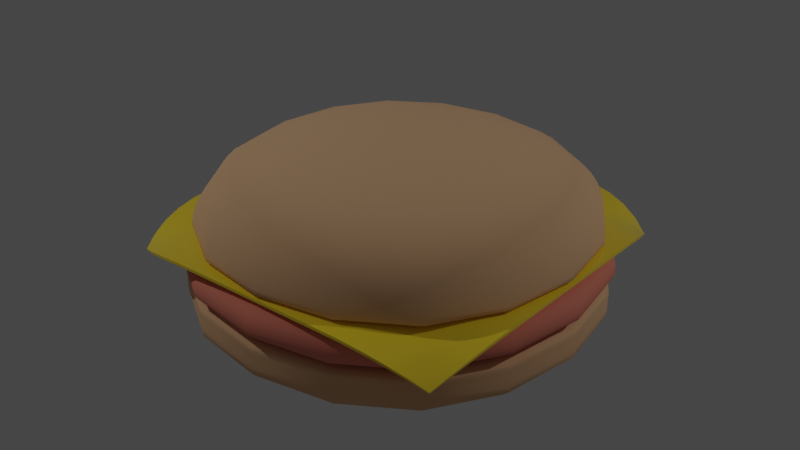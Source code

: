 # Source: Hamburger.blend  (saved by Blender 3.1.7; exported with 4.5.12 LTS)
import bpy
from mathutils import Matrix  # noqa: F401  (used for matrix-valued properties, if any)

bpy.ops.wm.read_factory_settings(use_empty=True)
scene = bpy.context.scene
scene.name = 'Scene'

# ---- collections
col_collection = bpy.data.collections.new('Collection'); scene.collection.children.link(col_collection)

# ---- materials (node trees are filled in below, after node groups)
mat_bunmaterial = bpy.data.materials.new('BunMaterial')
mat_bunmaterial.use_transparent_shadow = False
mat_meat = bpy.data.materials.new('Meat')
mat_meat.alpha_threshold = 0.0
mat_meat.use_transparent_shadow = False
mat_meat.line_color = (0.0, 0.0, 0.0, 1.0)
mat_chess = bpy.data.materials.new('Chess')
mat_chess.use_transparent_shadow = False

# ---- node groups
ng_auto_smooth = bpy.data.node_groups.new('Auto Smooth', 'GeometryNodeTree')
_s = ng_auto_smooth.interface.new_socket(name='Geometry', in_out='OUTPUT', socket_type='NodeSocketGeometry')
_s = ng_auto_smooth.interface.new_socket(name='Geometry', in_out='INPUT', socket_type='NodeSocketGeometry')
_s = ng_auto_smooth.interface.new_socket(name='Angle', in_out='INPUT', socket_type='NodeSocketFloat')
_s.subtype = 'ANGLE'
_s.min_value = 0.0
_s.max_value = 3.142
ng_auto_smooth.is_modifier = True
_N = ng_auto_smooth.nodes; _L = ng_auto_smooth.links
n0 = _N.new('NodeGroupOutput'); n0.name = 'Group Output'; n0.location = (480, -100)
n1 = _N.new('NodeGroupInput'); n1.name = 'Group Input'; n1.location = (-420, -300)
n2 = _N.new('NodeGroupInput'); n2.name = 'Group Input.001'; n2.location = (-60, -100)
n3 = _N.new('GeometryNodeSetShadeSmooth'); n3.name = 'Set Shade Smooth'; n3.location = (120, -100)
n3.domain = 'EDGE'
n4 = _N.new('GeometryNodeSetShadeSmooth'); n4.name = 'Set Shade Smooth.001'; n4.location = (300, -100)
n5 = _N.new('GeometryNodeInputMeshEdgeAngle'); n5.name = 'Edge Angle'; n5.location = (-420, -220)
n6 = _N.new('GeometryNodeInputEdgeSmooth'); n6.name = 'Is Edge Smooth'; n6.location = (-60, -160)
n7 = _N.new('GeometryNodeInputShadeSmooth'); n7.name = 'Is Face Smooth'; n7.location = (-240, -340)
n8 = _N.new('FunctionNodeBooleanMath'); n8.name = 'Boolean Math'; n8.location = (-60, -220)
n9 = _N.new('FunctionNodeCompare'); n9.name = 'Compare'; n9.location = (-240, -180)
n9.operation = 'LESS_EQUAL'
_L.new(n5.outputs[0], n9.inputs[0])
_L.new(n4.outputs[0], n0.inputs[0])
_L.new(n1.outputs[1], n9.inputs[1])
_L.new(n9.outputs[0], n8.inputs[0])
_L.new(n7.outputs[0], n8.inputs[1])
_L.new(n2.outputs[0], n3.inputs[0])
_L.new(n6.outputs[0], n3.inputs[1])
_L.new(n3.outputs[0], n4.inputs[0])
_L.new(n8.outputs[0], n3.inputs[2])
n0.is_active_output = True

# ---- material node trees
mat_bunmaterial.use_nodes = True; mat_bunmaterial.node_tree.nodes.clear()
_N = mat_bunmaterial.node_tree.nodes; _L = mat_bunmaterial.node_tree.links
n0 = _N.new('ShaderNodeBsdfPrincipled'); n0.name = 'Principled BSDF'; n0.location = (10, 300)
n0.distribution = 'GGX'
n0.subsurface_method = 'RANDOM_WALK_SKIN'
n0.inputs[0].default_value = (0.8, 0.482, 0.2683, 1.0)
n0.inputs[2].default_value = 1.0
n0.inputs[3].default_value = 1.45
n0.inputs[27].default_value = (0.0, 0.0, 0.0, 1.0)
n0.inputs[28].default_value = 1.0
n1 = _N.new('ShaderNodeOutputMaterial'); n1.name = 'Material Output'; n1.location = (300, 300)
_L.new(n0.outputs[0], n1.inputs[0])
n1.is_active_output = True
mat_meat.use_nodes = True; mat_meat.node_tree.nodes.clear()
_N = mat_meat.node_tree.nodes; _L = mat_meat.node_tree.links
n0 = _N.new('ShaderNodeOutputMaterial'); n0.name = 'Material Output'; n0.location = (300, 300)
n1 = _N.new('ShaderNodeBsdfPrincipled'); n1.name = 'Principled BSDF'; n1.location = (10, 300)
n1.distribution = 'GGX'
n1.subsurface_method = 'RANDOM_WALK_SKIN'
n1.inputs[0].default_value = (0.8, 0.2514, 0.1766, 1.0)
n1.inputs[2].default_value = 1.0
n1.inputs[3].default_value = 1.45
n1.inputs[27].default_value = (0.0, 0.0, 0.0, 1.0)
n1.inputs[28].default_value = 1.0
_L.new(n1.outputs[0], n0.inputs[0])
n0.is_active_output = True
mat_chess.use_nodes = True; mat_chess.node_tree.nodes.clear()
_N = mat_chess.node_tree.nodes; _L = mat_chess.node_tree.links
n0 = _N.new('ShaderNodeBsdfPrincipled'); n0.name = 'Principled BSDF'; n0.location = (10, 300)
n0.distribution = 'GGX'
n0.subsurface_method = 'RANDOM_WALK_SKIN'
n0.inputs[0].default_value = (1.0, 0.7462, 0.03588, 1.0)
n0.inputs[2].default_value = 0.0
n0.inputs[3].default_value = 1.45
n0.inputs[20].default_value = 0.06195
n0.inputs[27].default_value = (0.0, 0.0, 0.0, 1.0)
n0.inputs[28].default_value = 1.0
n1 = _N.new('ShaderNodeOutputMaterial'); n1.name = 'Material Output'; n1.location = (300, 300)
_L.new(n0.outputs[0], n1.inputs[0])
n1.is_active_output = True

# ---- world
world_world = bpy.data.worlds.new('World'); scene.world = world_world
world_world.use_nodes = True; world_world.node_tree.nodes.clear()
_N = world_world.node_tree.nodes; _L = world_world.node_tree.links
n0 = _N.new('ShaderNodeOutputWorld'); n0.name = 'World Output'; n0.location = (300, 300)
n1 = _N.new('ShaderNodeBackground'); n1.name = 'Background'; n1.location = (10, 300)
n1.inputs[0].default_value = (0.05088, 0.05088, 0.05088, 1.0)
_L.new(n1.outputs[0], n0.inputs[0])
n0.is_active_output = True
world_world.color = (0.05088, 0.05088, 0.05088)
world_world.use_sun_shadow = False
world_world.sun_shadow_jitter_overblur = 0.0

# ---- lights
light_point_001 = bpy.data.lights.new('Point.001', 'POINT')
light_point_001.transmission_factor = 0.0
light_point_001.energy = 3000.0
light_point_001.shadow_soft_size = 0.25
light_point_001.shadow_maximum_resolution = 0.006
light_point_001.use_absolute_resolution = True
light_point = bpy.data.lights.new('Point', 'POINT')
light_point.transmission_factor = 0.0
light_point.energy = 3000.0
light_point.shadow_soft_size = 0.25
light_point.shadow_maximum_resolution = 0.006
light_point.use_absolute_resolution = True

# ---- meshes
me_cube_002 = bpy.data.meshes.new('Cube.002')
me_cube_002.from_pydata([(-4.496, -4.503, -0.06239), (-4.496, -4.503, 1.124), (-4.496, 4.476, -0.06239), (-4.496, 4.476, 1.124), (4.483, -4.503, -0.06239), (4.483, -4.503, 1.124), (4.483, 4.476, -0.06239), (4.483, 4.476, 1.124), (-4.496, -4.503, 1.022), (-4.496, 4.476, 1.022), (4.483, 4.476, 1.022), (4.483, -4.503, 1.022), (-4.496, 4.476, 0.6335), (4.483, 4.476, 0.6335), (4.483, -4.503, 0.6335), (-4.496, -4.503, 0.6335)], [], [(8, 1, 3, 9), (9, 3, 7, 10), (10, 7, 5, 11), (11, 5, 1, 8), (2, 6, 4, 0), (7, 3, 1, 5), (14, 11, 8, 15), (13, 10, 11, 14), (12, 9, 10, 13), (15, 8, 9, 12), (0, 15, 12, 2), (2, 12, 13, 6), (6, 13, 14, 4), (4, 14, 15, 0)])
me_cube_002.polygons.foreach_set('use_smooth', [True] * 14)
_uv = me_cube_002.uv_layers.new(name='UVMap')
_uv.uv.foreach_set('vector', [0.615, 0.0, 0.625, 0.0, 0.625, 0.25, 0.615, 0.25, 0.615, 0.25, 0.625, 0.25, 0.625, 0.5, 0.615, 0.5, 0.615, 0.5, 0.625, 0.5, 0.625, 0.75, 0.615, 0.75, 0.615, 0.75, 0.625, 0.75, 0.625, 1.0, 0.615, 1.0, 0.125, 0.5, 0.375, 0.5, 0.375, 0.75, 0.125, 0.75, 0.625, 0.5, 0.875, 0.5, 0.875, 0.75, 0.625, 0.75, 0.4698, 0.75, 0.615, 0.75, 0.615, 1.0, 0.4698, 1.0, 0.4698, 0.5, 0.615, 0.5, 0.615, 0.75, 0.4698, 0.75, 0.4698, 0.25, 0.615, 0.25, 0.615, 0.5, 0.4698, 0.5, 0.4698, 0.0, 0.615, 0.0, 0.615, 0.25, 0.4698, 0.25, 0.375, 0.0, 0.4698, 0.0, 0.4698, 0.25, 0.375, 0.25, 0.375, 0.25, 0.4698, 0.25, 0.4698, 0.5, 0.375, 0.5, 0.375, 0.5, 0.4698, 0.5, 0.4698, 0.75, 0.375, 0.75, 0.375, 0.75, 0.4698, 0.75, 0.4698, 1.0, 0.375, 1.0])
me_cube_002.materials.append(mat_bunmaterial)
me_cube_002.use_remesh_fix_poles = True
me_cube_002.use_remesh_preserve_attributes = False
me_cube_002.update()
me_cube_004 = bpy.data.meshes.new('Cube.004')
me_cube_004.from_pydata([(-4.349, -4.356, 0.04008), (-3.943, -3.95, 0.8749), (-4.349, 4.329, 0.04008), (-3.943, 3.923, 0.8749), (4.336, -4.356, 0.04008), (3.93, -3.95, 0.8749), (4.336, 4.329, 0.04008), (3.93, 3.923, 0.8749), (-4.496, -4.503, 0.6559), (-4.496, 4.476, 0.6559), (4.483, 4.476, 0.6559), (4.483, -4.503, 0.6559), (-4.496, 4.476, 0.3001), (4.483, 4.476, 0.3001), (4.483, -4.503, 0.3001), (-4.496, -4.503, 0.3001)], [], [(8, 1, 3, 9), (9, 3, 7, 10), (10, 7, 5, 11), (11, 5, 1, 8), (2, 6, 4, 0), (7, 3, 1, 5), (14, 11, 8, 15), (13, 10, 11, 14), (12, 9, 10, 13), (15, 8, 9, 12), (0, 15, 12, 2), (2, 12, 13, 6), (6, 13, 14, 4), (4, 14, 15, 0)])
me_cube_004.polygons.foreach_set('use_smooth', [True] * 14)
_uv = me_cube_004.uv_layers.new(name='UVMap')
_uv.uv.foreach_set('vector', [0.615, 0.0, 0.625, 0.0, 0.625, 0.25, 0.615, 0.25, 0.615, 0.25, 0.625, 0.25, 0.625, 0.5, 0.615, 0.5, 0.615, 0.5, 0.625, 0.5, 0.625, 0.75, 0.615, 0.75, 0.615, 0.75, 0.625, 0.75, 0.625, 1.0, 0.615, 1.0, 0.125, 0.5, 0.375, 0.5, 0.375, 0.75, 0.125, 0.75, 0.625, 0.5, 0.875, 0.5, 0.875, 0.75, 0.625, 0.75, 0.4698, 0.75, 0.615, 0.75, 0.615, 1.0, 0.4698, 1.0, 0.4698, 0.5, 0.615, 0.5, 0.615, 0.75, 0.4698, 0.75, 0.4698, 0.25, 0.615, 0.25, 0.615, 0.5, 0.4698, 0.5, 0.4698, 0.0, 0.615, 0.0, 0.615, 0.25, 0.4698, 0.25, 0.375, 0.0, 0.4698, 0.0, 0.4698, 0.25, 0.375, 0.25, 0.375, 0.25, 0.4698, 0.25, 0.4698, 0.5, 0.375, 0.5, 0.375, 0.5, 0.4698, 0.5, 0.4698, 0.75, 0.375, 0.75, 0.375, 0.75, 0.4698, 0.75, 0.4698, 1.0, 0.375, 1.0])
me_cube_004.materials.append(mat_meat)
me_cube_004.use_remesh_fix_poles = True
me_cube_004.use_remesh_preserve_attributes = False
me_cube_004.update()
me_plane = bpy.data.meshes.new('Plane')
me_plane.from_pydata([(-3.618, -3.432, -0.4554), (3.532, -3.523, -0.5912), (-3.46, 3.524, -0.4655), (3.477, 3.611, -0.6211), (-3.624, 3.191, -0.3093), (-3.748, 2.823, -0.18), (-3.843, 2.414, -0.08332), (-3.913, 1.966, -0.02125), (-3.955, 1.483, -0.0002037), (-3.957, 0.9891, 0.0), (-3.957, 0.4946, 0.0), (-3.957, -1.49e-07, 0.0), (-3.957, -0.4946, 0.0), (-3.957, -0.9891, 0.0), (-3.952, -1.483, 0.0008355), (-3.912, -1.96, -0.005183), (-3.856, -2.394, -0.0528), (-3.791, -2.784, -0.144), (-3.713, -3.13, -0.2786), (-3.355, -3.642, -0.3036), (-2.975, -3.796, -0.1758), (-2.51, -3.895, -0.07786), (-1.989, -3.946, -0.01545), (-1.484, -3.957, 0.0), (-0.9891, -3.957, 0.0), (-0.4946, -3.957, 0.0), (1.49e-07, -3.957, 0.0), (0.4946, -3.957, 0.0), (0.9891, -3.957, 0.0), (1.484, -3.957, 0.0), (1.967, -3.945, -0.01533), (2.415, -3.897, -0.08127), (2.824, -3.811, -0.1992), (3.197, -3.686, -0.3692), (3.692, -3.191, -0.3692), (3.814, -2.821, -0.1992), (3.898, -2.413, -0.08127), (3.946, -1.967, -0.01533), (3.957, -1.484, 0.0), (3.957, -0.9891, 0.0), (3.957, -0.4946, 0.0), (3.957, 1.49e-07, 0.0), (3.957, 0.4946, 0.0), (3.957, 0.9891, 0.0), (3.957, 1.484, 0.0), (3.944, 1.969, -0.0161), (3.891, 2.425, -0.08538), (3.795, 2.851, -0.2093), (3.657, 3.246, -0.3879), (3.163, 3.741, -0.3879), (2.806, 3.84, -0.2093), (2.407, 3.909, -0.08538), (1.966, 3.948, -0.0161), (1.484, 3.957, 0.0), (0.9891, 3.957, 0.0), (0.4946, 3.957, 0.0), (-1.49e-07, 3.957, 0.0), (-0.4946, 3.957, 0.0), (-0.9891, 3.957, 0.0), (-1.484, 3.957, 0.0), (-1.991, 3.951, -0.01186), (-2.516, 3.936, -0.05215), (-2.964, 3.868, -0.1358), (-3.292, 3.73, -0.2732), (-3.348, -3.209, -0.2351), (-3.377, -2.821, -0.1304), (-3.411, -2.412, -0.04926), (-3.441, -1.967, -0.005645), (-3.462, -1.484, 2.81e-05), (-3.462, -0.9891, 0.0), (-3.462, -0.4946, 0.0), (-3.462, 1.49e-07, 0.0), (-3.462, 0.4946, 0.0), (-3.462, 0.9891, 0.0), (-3.462, 1.486, 0.0), (-3.446, 1.993, -0.01192), (-3.411, 2.475, -0.05376), (-3.362, 2.926, -0.1198), (-3.307, 3.344, -0.2021), (-2.956, -3.325, -0.1438), (-2.953, -2.886, -0.08289), (-2.958, -2.443, -0.02892), (-2.965, -1.976, -0.001539), (-2.967, -1.484, 0.0), (-2.967, -0.9891, 0.0), (-2.967, -0.4946, 0.0), (-2.967, 1.49e-07, 0.0), (-2.967, 0.4946, 0.0), (-2.967, 0.9891, 0.0), (-2.967, 1.485, 0.0), (-2.968, 2.002, -0.001912), (-2.965, 2.513, -0.0198), (-2.957, 2.996, -0.0535), (-2.952, 3.441, -0.09857), (-2.497, -3.411, -0.06316), (-2.486, -2.941, -0.03308), (-2.477, -2.468, -0.006992), (-2.473, -1.978, 0.0), (-2.473, -1.484, 0.0), (-2.473, -0.9891, 0.0), (-2.473, -0.4946, 0.0), (-2.473, 1.49e-07, 0.0), (-2.473, 0.4946, 0.0), (-2.473, 0.9891, 0.0), (-2.473, 1.484, 0.0), (-2.473, 1.986, -1.65e-05), (-2.48, 2.504, -0.002123), (-2.494, 3.004, -0.01427), (-2.506, 3.476, -0.03455), (-1.986, -3.454, -0.01089), (-1.98, -2.966, -0.002289), (-1.978, -2.473, 0.0), (-1.978, -1.978, 0.0), (-1.978, -1.484, 0.0), (-1.978, -0.9891, 0.0), (-1.978, -0.4946, 0.0), (-1.978, 1.49e-07, 0.0), (-1.978, 0.4946, 0.0), (-1.978, 0.9891, 0.0), (-1.978, 1.484, 0.0), (-1.978, 1.978, 0.0), (-1.978, 2.477, -3.267e-05), (-1.981, 2.977, -0.0008466), (-1.988, 3.467, -0.006306), (-1.484, -3.462, 0.0), (-1.484, -2.967, 0.0), (-1.484, -2.473, 0.0), (-1.484, -1.978, 0.0), (-1.484, -1.484, 0.0), (-1.484, -0.9891, 0.0), (-1.484, -0.4946, 0.0), (-1.484, 1.49e-07, 0.0), (-1.484, 0.4946, 0.0), (-1.484, 0.9891, 0.0), (-1.484, 1.484, 0.0), (-1.484, 1.978, 0.0), (-1.484, 2.473, 0.0), (-1.484, 2.967, 0.0), (-1.484, 3.462, 0.0), (-0.9891, -3.462, 0.0), (-0.9891, -2.967, 0.0), (-0.9891, -2.473, 0.0), (-0.9891, -1.978, 0.0), (-0.9891, -1.484, 0.0), (-0.9891, -0.9891, 0.0), (-0.9891, -0.4946, 0.0), (-0.9891, 1.49e-07, 0.0), (-0.9891, 0.4946, 0.0), (-0.9891, 0.9891, 0.0), (-0.9891, 1.484, 0.0), (-0.9891, 1.978, 0.0), (-0.9891, 2.473, 0.0), (-0.9891, 2.967, 0.0), (-0.9891, 3.462, 0.0), (-0.4946, -3.462, 0.0), (-0.4946, -2.967, 0.0), (-0.4946, -2.473, 0.0), (-0.4946, -1.978, 0.0), (-0.4946, -1.484, 0.0), (-0.4946, -0.9891, 0.0), (-0.4946, -0.4946, 0.0), (-0.4946, 1.49e-07, 0.0), (-0.4946, 0.4946, 0.0), (-0.4946, 0.9891, 0.0), (-0.4946, 1.484, 0.0), (-0.4946, 1.978, 0.0), (-0.4946, 2.473, 0.0), (-0.4946, 2.967, 0.0), (-0.4946, 3.462, 0.0), (1.304e-07, -3.462, 0.0), (1.118e-07, -2.967, 0.0), (9.313e-08, -2.473, 0.0), (7.451e-08, -1.978, 0.0), (5.588e-08, -1.484, 0.0), (3.725e-08, -0.9891, 0.0), (1.863e-08, -0.4946, 0.0), (0.0, 1.49e-07, 0.0), (-1.863e-08, 0.4946, 0.0), (-3.725e-08, 0.9891, 0.0), (-5.588e-08, 1.484, 0.0), (-7.451e-08, 1.978, 0.0), (-9.313e-08, 2.473, 0.0), (-1.118e-07, 2.967, 0.0), (-1.304e-07, 3.462, 0.0), (0.4946, -3.462, 0.0), (0.4946, -2.967, 0.0), (0.4946, -2.473, 0.0), (0.4946, -1.978, 0.0), (0.4946, -1.484, 0.0), (0.4946, -0.9891, 0.0), (0.4946, -0.4946, 0.0), (0.4946, 1.49e-07, 0.0), (0.4946, 0.4946, 0.0), (0.4946, 0.9891, 0.0), (0.4946, 1.484, 0.0), (0.4946, 1.978, 0.0), (0.4946, 2.473, 0.0), (0.4946, 2.967, 0.0), (0.4946, 3.462, 0.0), (0.9891, -3.462, 0.0), (0.9891, -2.967, 0.0), (0.9891, -2.473, 0.0), (0.9891, -1.978, 0.0), (0.9891, -1.484, 0.0), (0.9891, -0.9891, 0.0), (0.9891, -0.4946, 0.0), (0.9891, 1.49e-07, 0.0), (0.9891, 0.4946, 0.0), (0.9891, 0.9891, 0.0), (0.9891, 1.484, 0.0), (0.9891, 1.978, 0.0), (0.9891, 2.473, 0.0), (0.9891, 2.967, 0.0), (0.9891, 3.462, 0.0), (1.484, -3.462, 0.0), (1.484, -2.967, 0.0), (1.484, -2.473, 0.0), (1.484, -1.978, 0.0), (1.484, -1.484, 0.0), (1.484, -0.9891, 0.0), (1.484, -0.4946, 0.0), (1.484, 1.49e-07, 0.0), (1.484, 0.4946, 0.0), (1.484, 0.9891, 0.0), (1.484, 1.484, 0.0), (1.484, 1.978, 0.0), (1.484, 2.473, 0.0), (1.484, 2.967, 0.0), (1.484, 3.462, 0.0), (1.971, -3.454, -0.0108), (1.977, -2.966, -0.002271), (1.978, -2.473, 0.0), (1.978, -1.978, 0.0), (1.978, -1.484, 0.0), (1.978, -0.9891, 0.0), (1.978, -0.4946, 0.0), (1.978, 1.49e-07, 0.0), (1.978, 0.4946, 0.0), (1.978, 0.9891, 0.0), (1.978, 1.484, 0.0), (1.978, 1.978, 0.0), (1.978, 2.473, 0.0), (1.976, 2.966, -0.002386), (1.97, 3.456, -0.01135), (2.425, -3.413, -0.06703), (2.448, -2.942, -0.03512), (2.468, -2.468, -0.007169), (2.473, -1.978, 0.0), (2.473, -1.484, 0.0), (2.473, -0.9891, 0.0), (2.473, -0.4946, 0.0), (2.473, 1.49e-07, 0.0), (2.473, 0.4946, 0.0), (2.473, 0.9891, 0.0), (2.473, 1.484, 0.0), (2.473, 1.978, 0.0), (2.467, 2.469, -0.007532), (2.444, 2.947, -0.0369), (2.419, 3.423, -0.07042), (2.848, -3.34, -0.1667), (2.897, -2.896, -0.09781), (2.942, -2.447, -0.03512), (2.966, -1.977, -0.002271), (2.967, -1.484, 0.0), (2.967, -0.9891, 0.0), (2.967, -0.4946, 0.0), (2.967, 1.49e-07, 0.0), (2.967, 0.4946, 0.0), (2.967, 0.9891, 0.0), (2.967, 1.484, 0.0), (2.966, 1.977, -0.002386), (2.939, 2.452, -0.0369), (2.888, 2.91, -0.1028), (2.832, 3.365, -0.1751), (3.252, -3.248, -0.2925), (3.342, -2.845, -0.1667), (3.414, -2.424, -0.06703), (3.454, -1.97, -0.0108), (3.462, -1.484, 0.0), (3.462, -0.9891, 0.0), (3.462, -0.4946, 0.0), (3.462, 1.49e-07, 0.0), (3.462, 0.4946, 0.0), (3.462, 0.9891, 0.0), (3.462, 1.484, 0.0), (3.453, 1.972, -0.01135), (3.408, 2.434, -0.07042), (3.327, 2.87, -0.1751), (3.225, 3.291, -0.3073)], [], [(288, 48, 3, 49), (4, 78, 63, 2), (78, 93, 62, 63), (93, 108, 61, 62), (108, 123, 60, 61), (123, 138, 59, 60), (138, 153, 58, 59), (153, 168, 57, 58), (168, 183, 56, 57), (183, 198, 55, 56), (198, 213, 54, 55), (213, 228, 53, 54), (228, 243, 52, 53), (243, 258, 51, 52), (258, 273, 50, 51), (273, 288, 49, 50), (0, 19, 64, 18), (18, 64, 65, 17), (17, 65, 66, 16), (16, 66, 67, 15), (15, 67, 68, 14), (14, 68, 69, 13), (13, 69, 70, 12), (12, 70, 71, 11), (11, 71, 72, 10), (10, 72, 73, 9), (9, 73, 74, 8), (8, 74, 75, 7), (7, 75, 76, 6), (6, 76, 77, 5), (5, 77, 78, 4), (19, 20, 79, 64), (64, 79, 80, 65), (65, 80, 81, 66), (66, 81, 82, 67), (67, 82, 83, 68), (68, 83, 84, 69), (69, 84, 85, 70), (70, 85, 86, 71), (71, 86, 87, 72), (72, 87, 88, 73), (73, 88, 89, 74), (74, 89, 90, 75), (75, 90, 91, 76), (76, 91, 92, 77), (77, 92, 93, 78), (20, 21, 94, 79), (79, 94, 95, 80), (80, 95, 96, 81), (81, 96, 97, 82), (82, 97, 98, 83), (83, 98, 99, 84), (84, 99, 100, 85), (85, 100, 101, 86), (86, 101, 102, 87), (87, 102, 103, 88), (88, 103, 104, 89), (89, 104, 105, 90), (90, 105, 106, 91), (91, 106, 107, 92), (92, 107, 108, 93), (21, 22, 109, 94), (94, 109, 110, 95), (95, 110, 111, 96), (96, 111, 112, 97), (97, 112, 113, 98), (98, 113, 114, 99), (99, 114, 115, 100), (100, 115, 116, 101), (101, 116, 117, 102), (102, 117, 118, 103), (103, 118, 119, 104), (104, 119, 120, 105), (105, 120, 121, 106), (106, 121, 122, 107), (107, 122, 123, 108), (22, 23, 124, 109), (109, 124, 125, 110), (110, 125, 126, 111), (111, 126, 127, 112), (112, 127, 128, 113), (113, 128, 129, 114), (114, 129, 130, 115), (115, 130, 131, 116), (116, 131, 132, 117), (117, 132, 133, 118), (118, 133, 134, 119), (119, 134, 135, 120), (120, 135, 136, 121), (121, 136, 137, 122), (122, 137, 138, 123), (23, 24, 139, 124), (124, 139, 140, 125), (125, 140, 141, 126), (126, 141, 142, 127), (127, 142, 143, 128), (128, 143, 144, 129), (129, 144, 145, 130), (130, 145, 146, 131), (131, 146, 147, 132), (132, 147, 148, 133), (133, 148, 149, 134), (134, 149, 150, 135), (135, 150, 151, 136), (136, 151, 152, 137), (137, 152, 153, 138), (24, 25, 154, 139), (139, 154, 155, 140), (140, 155, 156, 141), (141, 156, 157, 142), (142, 157, 158, 143), (143, 158, 159, 144), (144, 159, 160, 145), (145, 160, 161, 146), (146, 161, 162, 147), (147, 162, 163, 148), (148, 163, 164, 149), (149, 164, 165, 150), (150, 165, 166, 151), (151, 166, 167, 152), (152, 167, 168, 153), (25, 26, 169, 154), (154, 169, 170, 155), (155, 170, 171, 156), (156, 171, 172, 157), (157, 172, 173, 158), (158, 173, 174, 159), (159, 174, 175, 160), (160, 175, 176, 161), (161, 176, 177, 162), (162, 177, 178, 163), (163, 178, 179, 164), (164, 179, 180, 165), (165, 180, 181, 166), (166, 181, 182, 167), (167, 182, 183, 168), (26, 27, 184, 169), (169, 184, 185, 170), (170, 185, 186, 171), (171, 186, 187, 172), (172, 187, 188, 173), (173, 188, 189, 174), (174, 189, 190, 175), (175, 190, 191, 176), (176, 191, 192, 177), (177, 192, 193, 178), (178, 193, 194, 179), (179, 194, 195, 180), (180, 195, 196, 181), (181, 196, 197, 182), (182, 197, 198, 183), (27, 28, 199, 184), (184, 199, 200, 185), (185, 200, 201, 186), (186, 201, 202, 187), (187, 202, 203, 188), (188, 203, 204, 189), (189, 204, 205, 190), (190, 205, 206, 191), (191, 206, 207, 192), (192, 207, 208, 193), (193, 208, 209, 194), (194, 209, 210, 195), (195, 210, 211, 196), (196, 211, 212, 197), (197, 212, 213, 198), (28, 29, 214, 199), (199, 214, 215, 200), (200, 215, 216, 201), (201, 216, 217, 202), (202, 217, 218, 203), (203, 218, 219, 204), (204, 219, 220, 205), (205, 220, 221, 206), (206, 221, 222, 207), (207, 222, 223, 208), (208, 223, 224, 209), (209, 224, 225, 210), (210, 225, 226, 211), (211, 226, 227, 212), (212, 227, 228, 213), (29, 30, 229, 214), (214, 229, 230, 215), (215, 230, 231, 216), (216, 231, 232, 217), (217, 232, 233, 218), (218, 233, 234, 219), (219, 234, 235, 220), (220, 235, 236, 221), (221, 236, 237, 222), (222, 237, 238, 223), (223, 238, 239, 224), (224, 239, 240, 225), (225, 240, 241, 226), (226, 241, 242, 227), (227, 242, 243, 228), (30, 31, 244, 229), (229, 244, 245, 230), (230, 245, 246, 231), (231, 246, 247, 232), (232, 247, 248, 233), (233, 248, 249, 234), (234, 249, 250, 235), (235, 250, 251, 236), (236, 251, 252, 237), (237, 252, 253, 238), (238, 253, 254, 239), (239, 254, 255, 240), (240, 255, 256, 241), (241, 256, 257, 242), (242, 257, 258, 243), (31, 32, 259, 244), (244, 259, 260, 245), (245, 260, 261, 246), (246, 261, 262, 247), (247, 262, 263, 248), (248, 263, 264, 249), (249, 264, 265, 250), (250, 265, 266, 251), (251, 266, 267, 252), (252, 267, 268, 253), (253, 268, 269, 254), (254, 269, 270, 255), (255, 270, 271, 256), (256, 271, 272, 257), (257, 272, 273, 258), (32, 33, 274, 259), (259, 274, 275, 260), (260, 275, 276, 261), (261, 276, 277, 262), (262, 277, 278, 263), (263, 278, 279, 264), (264, 279, 280, 265), (265, 280, 281, 266), (266, 281, 282, 267), (267, 282, 283, 268), (268, 283, 284, 269), (269, 284, 285, 270), (270, 285, 286, 271), (271, 286, 287, 272), (272, 287, 288, 273), (33, 1, 34, 274), (274, 34, 35, 275), (275, 35, 36, 276), (276, 36, 37, 277), (277, 37, 38, 278), (278, 38, 39, 279), (279, 39, 40, 280), (280, 40, 41, 281), (281, 41, 42, 282), (282, 42, 43, 283), (283, 43, 44, 284), (284, 44, 45, 285), (285, 45, 46, 286), (286, 46, 47, 287), (287, 47, 48, 288)])
me_plane.polygons.foreach_set('use_smooth', [True] * 256)
_uv = me_plane.uv_layers.new(name='UVMap')
_uv.uv.foreach_set('vector', [0.9375, 0.9375, 1.0, 0.9375, 1.0, 1.0, 0.9375, 1.0, 0.0, 0.9375, 0.0625, 0.9375, 0.0625, 1.0, 0.0, 1.0, 0.0625, 0.9375, 0.125, 0.9375, 0.125, 1.0, 0.0625, 1.0, 0.125, 0.9375, 0.1875, 0.9375, 0.1875, 1.0, 0.125, 1.0, 0.1875, 0.9375, 0.25, 0.9375, 0.25, 1.0, 0.1875, 1.0, 0.25, 0.9375, 0.3125, 0.9375, 0.3125, 1.0, 0.25, 1.0, 0.3125, 0.9375, 0.375, 0.9375, 0.375, 1.0, 0.3125, 1.0, 0.375, 0.9375, 0.4375, 0.9375, 0.4375, 1.0, 0.375, 1.0, 0.4375, 0.9375, 0.5, 0.9375, 0.5, 1.0, 0.4375, 1.0, 0.5, 0.9375, 0.5625, 0.9375, 0.5625, 1.0, 0.5, 1.0, 0.5625, 0.9375, 0.625, 0.9375, 0.625, 1.0, 0.5625, 1.0, 0.625, 0.9375, 0.6875, 0.9375, 0.6875, 1.0, 0.625, 1.0, 0.6875, 0.9375, 0.75, 0.9375, 0.75, 1.0, 0.6875, 1.0, 0.75, 0.9375, 0.8125, 0.9375, 0.8125, 1.0, 0.75, 1.0, 0.8125, 0.9375, 0.875, 0.9375, 0.875, 1.0, 0.8125, 1.0, 0.875, 0.9375, 0.9375, 0.9375, 0.9375, 1.0, 0.875, 1.0, 0.0, 0.0, 0.0625, 0.0, 0.0625, 0.0625, 0.0, 0.0625, 0.0, 0.0625, 0.0625, 0.0625, 0.0625, 0.125, 0.0, 0.125, 0.0, 0.125, 0.0625, 0.125, 0.0625, 0.1875, 0.0, 0.1875, 0.0, 0.1875, 0.0625, 0.1875, 0.0625, 0.25, 0.0, 0.25, 0.0, 0.25, 0.0625, 0.25, 0.0625, 0.3125, 0.0, 0.3125, 0.0, 0.3125, 0.0625, 0.3125, 0.0625, 0.375, 0.0, 0.375, 0.0, 0.375, 0.0625, 0.375, 0.0625, 0.4375, 0.0, 0.4375, 0.0, 0.4375, 0.0625, 0.4375, 0.0625, 0.5, 0.0, 0.5, 0.0, 0.5, 0.0625, 0.5, 0.0625, 0.5625, 0.0, 0.5625, 0.0, 0.5625, 0.0625, 0.5625, 0.0625, 0.625, 0.0, 0.625, 0.0, 0.625, 0.0625, 0.625, 0.0625, 0.6875, 0.0, 0.6875, 0.0, 0.6875, 0.0625, 0.6875, 0.0625, 0.75, 0.0, 0.75, 0.0, 0.75, 0.0625, 0.75, 0.0625, 0.8125, 0.0, 0.8125, 0.0, 0.8125, 0.0625, 0.8125, 0.0625, 0.875, 0.0, 0.875, 0.0, 0.875, 0.0625, 0.875, 0.0625, 0.9375, 0.0, 0.9375, 0.0625, 0.0, 0.125, 0.0, 0.125, 0.0625, 0.0625, 0.0625, 0.0625, 0.0625, 0.125, 0.0625, 0.125, 0.125, 0.0625, 0.125, 0.0625, 0.125, 0.125, 0.125, 0.125, 0.1875, 0.0625, 0.1875, 0.0625, 0.1875, 0.125, 0.1875, 0.125, 0.25, 0.0625, 0.25, 0.0625, 0.25, 0.125, 0.25, 0.125, 0.3125, 0.0625, 0.3125, 0.0625, 0.3125, 0.125, 0.3125, 0.125, 0.375, 0.0625, 0.375, 0.0625, 0.375, 0.125, 0.375, 0.125, 0.4375, 0.0625, 0.4375, 0.0625, 0.4375, 0.125, 0.4375, 0.125, 0.5, 0.0625, 0.5, 0.0625, 0.5, 0.125, 0.5, 0.125, 0.5625, 0.0625, 0.5625, 0.0625, 0.5625, 0.125, 0.5625, 0.125, 0.625, 0.0625, 0.625, 0.0625, 0.625, 0.125, 0.625, 0.125, 0.6875, 0.0625, 0.6875, 0.0625, 0.6875, 0.125, 0.6875, 0.125, 0.75, 0.0625, 0.75, 0.0625, 0.75, 0.125, 0.75, 0.125, 0.8125, 0.0625, 0.8125, 0.0625, 0.8125, 0.125, 0.8125, 0.125, 0.875, 0.0625, 0.875, 0.0625, 0.875, 0.125, 0.875, 0.125, 0.9375, 0.0625, 0.9375, 0.125, 0.0, 0.1875, 0.0, 0.1875, 0.0625, 0.125, 0.0625, 0.125, 0.0625, 0.1875, 0.0625, 0.1875, 0.125, 0.125, 0.125, 0.125, 0.125, 0.1875, 0.125, 0.1875, 0.1875, 0.125, 0.1875, 0.125, 0.1875, 0.1875, 0.1875, 0.1875, 0.25, 0.125, 0.25, 0.125, 0.25, 0.1875, 0.25, 0.1875, 0.3125, 0.125, 0.3125, 0.125, 0.3125, 0.1875, 0.3125, 0.1875, 0.375, 0.125, 0.375, 0.125, 0.375, 0.1875, 0.375, 0.1875, 0.4375, 0.125, 0.4375, 0.125, 0.4375, 0.1875, 0.4375, 0.1875, 0.5, 0.125, 0.5, 0.125, 0.5, 0.1875, 0.5, 0.1875, 0.5625, 0.125, 0.5625, 0.125, 0.5625, 0.1875, 0.5625, 0.1875, 0.625, 0.125, 0.625, 0.125, 0.625, 0.1875, 0.625, 0.1875, 0.6875, 0.125, 0.6875, 0.125, 0.6875, 0.1875, 0.6875, 0.1875, 0.75, 0.125, 0.75, 0.125, 0.75, 0.1875, 0.75, 0.1875, 0.8125, 0.125, 0.8125, 0.125, 0.8125, 0.1875, 0.8125, 0.1875, 0.875, 0.125, 0.875, 0.125, 0.875, 0.1875, 0.875, 0.1875, 0.9375, 0.125, 0.9375, 0.1875, 0.0, 0.25, 0.0, 0.25, 0.0625, 0.1875, 0.0625, 0.1875, 0.0625, 0.25, 0.0625, 0.25, 0.125, 0.1875, 0.125, 0.1875, 0.125, 0.25, 0.125, 0.25, 0.1875, 0.1875, 0.1875, 0.1875, 0.1875, 0.25, 0.1875, 0.25, 0.25, 0.1875, 0.25, 0.1875, 0.25, 0.25, 0.25, 0.25, 0.3125, 0.1875, 0.3125, 0.1875, 0.3125, 0.25, 0.3125, 0.25, 0.375, 0.1875, 0.375, 0.1875, 0.375, 0.25, 0.375, 0.25, 0.4375, 0.1875, 0.4375, 0.1875, 0.4375, 0.25, 0.4375, 0.25, 0.5, 0.1875, 0.5, 0.1875, 0.5, 0.25, 0.5, 0.25, 0.5625, 0.1875, 0.5625, 0.1875, 0.5625, 0.25, 0.5625, 0.25, 0.625, 0.1875, 0.625, 0.1875, 0.625, 0.25, 0.625, 0.25, 0.6875, 0.1875, 0.6875, 0.1875, 0.6875, 0.25, 0.6875, 0.25, 0.75, 0.1875, 0.75, 0.1875, 0.75, 0.25, 0.75, 0.25, 0.8125, 0.1875, 0.8125, 0.1875, 0.8125, 0.25, 0.8125, 0.25, 0.875, 0.1875, 0.875, 0.1875, 0.875, 0.25, 0.875, 0.25, 0.9375, 0.1875, 0.9375, 0.25, 0.0, 0.3125, 0.0, 0.3125, 0.0625, 0.25, 0.0625, 0.25, 0.0625, 0.3125, 0.0625, 0.3125, 0.125, 0.25, 0.125, 0.25, 0.125, 0.3125, 0.125, 0.3125, 0.1875, 0.25, 0.1875, 0.25, 0.1875, 0.3125, 0.1875, 0.3125, 0.25, 0.25, 0.25, 0.25, 0.25, 0.3125, 0.25, 0.3125, 0.3125, 0.25, 0.3125, 0.25, 0.3125, 0.3125, 0.3125, 0.3125, 0.375, 0.25, 0.375, 0.25, 0.375, 0.3125, 0.375, 0.3125, 0.4375, 0.25, 0.4375, 0.25, 0.4375, 0.3125, 0.4375, 0.3125, 0.5, 0.25, 0.5, 0.25, 0.5, 0.3125, 0.5, 0.3125, 0.5625, 0.25, 0.5625, 0.25, 0.5625, 0.3125, 0.5625, 0.3125, 0.625, 0.25, 0.625, 0.25, 0.625, 0.3125, 0.625, 0.3125, 0.6875, 0.25, 0.6875, 0.25, 0.6875, 0.3125, 0.6875, 0.3125, 0.75, 0.25, 0.75, 0.25, 0.75, 0.3125, 0.75, 0.3125, 0.8125, 0.25, 0.8125, 0.25, 0.8125, 0.3125, 0.8125, 0.3125, 0.875, 0.25, 0.875, 0.25, 0.875, 0.3125, 0.875, 0.3125, 0.9375, 0.25, 0.9375, 0.3125, 0.0, 0.375, 0.0, 0.375, 0.0625, 0.3125, 0.0625, 0.3125, 0.0625, 0.375, 0.0625, 0.375, 0.125, 0.3125, 0.125, 0.3125, 0.125, 0.375, 0.125, 0.375, 0.1875, 0.3125, 0.1875, 0.3125, 0.1875, 0.375, 0.1875, 0.375, 0.25, 0.3125, 0.25, 0.3125, 0.25, 0.375, 0.25, 0.375, 0.3125, 0.3125, 0.3125, 0.3125, 0.3125, 0.375, 0.3125, 0.375, 0.375, 0.3125, 0.375, 0.3125, 0.375, 0.375, 0.375, 0.375, 0.4375, 0.3125, 0.4375, 0.3125, 0.4375, 0.375, 0.4375, 0.375, 0.5, 0.3125, 0.5, 0.3125, 0.5, 0.375, 0.5, 0.375, 0.5625, 0.3125, 0.5625, 0.3125, 0.5625, 0.375, 0.5625, 0.375, 0.625, 0.3125, 0.625, 0.3125, 0.625, 0.375, 0.625, 0.375, 0.6875, 0.3125, 0.6875, 0.3125, 0.6875, 0.375, 0.6875, 0.375, 0.75, 0.3125, 0.75, 0.3125, 0.75, 0.375, 0.75, 0.375, 0.8125, 0.3125, 0.8125, 0.3125, 0.8125, 0.375, 0.8125, 0.375, 0.875, 0.3125, 0.875, 0.3125, 0.875, 0.375, 0.875, 0.375, 0.9375, 0.3125, 0.9375, 0.375, 0.0, 0.4375, 0.0, 0.4375, 0.0625, 0.375, 0.0625, 0.375, 0.0625, 0.4375, 0.0625, 0.4375, 0.125, 0.375, 0.125, 0.375, 0.125, 0.4375, 0.125, 0.4375, 0.1875, 0.375, 0.1875, 0.375, 0.1875, 0.4375, 0.1875, 0.4375, 0.25, 0.375, 0.25, 0.375, 0.25, 0.4375, 0.25, 0.4375, 0.3125, 0.375, 0.3125, 0.375, 0.3125, 0.4375, 0.3125, 0.4375, 0.375, 0.375, 0.375, 0.375, 0.375, 0.4375, 0.375, 0.4375, 0.4375, 0.375, 0.4375, 0.375, 0.4375, 0.4375, 0.4375, 0.4375, 0.5, 0.375, 0.5, 0.375, 0.5, 0.4375, 0.5, 0.4375, 0.5625, 0.375, 0.5625, 0.375, 0.5625, 0.4375, 0.5625, 0.4375, 0.625, 0.375, 0.625, 0.375, 0.625, 0.4375, 0.625, 0.4375, 0.6875, 0.375, 0.6875, 0.375, 0.6875, 0.4375, 0.6875, 0.4375, 0.75, 0.375, 0.75, 0.375, 0.75, 0.4375, 0.75, 0.4375, 0.8125, 0.375, 0.8125, 0.375, 0.8125, 0.4375, 0.8125, 0.4375, 0.875, 0.375, 0.875, 0.375, 0.875, 0.4375, 0.875, 0.4375, 0.9375, 0.375, 0.9375, 0.4375, 0.0, 0.5, 0.0, 0.5, 0.0625, 0.4375, 0.0625, 0.4375, 0.0625, 0.5, 0.0625, 0.5, 0.125, 0.4375, 0.125, 0.4375, 0.125, 0.5, 0.125, 0.5, 0.1875, 0.4375, 0.1875, 0.4375, 0.1875, 0.5, 0.1875, 0.5, 0.25, 0.4375, 0.25, 0.4375, 0.25, 0.5, 0.25, 0.5, 0.3125, 0.4375, 0.3125, 0.4375, 0.3125, 0.5, 0.3125, 0.5, 0.375, 0.4375, 0.375, 0.4375, 0.375, 0.5, 0.375, 0.5, 0.4375, 0.4375, 0.4375, 0.4375, 0.4375, 0.5, 0.4375, 0.5, 0.5, 0.4375, 0.5, 0.4375, 0.5, 0.5, 0.5, 0.5, 0.5625, 0.4375, 0.5625, 0.4375, 0.5625, 0.5, 0.5625, 0.5, 0.625, 0.4375, 0.625, 0.4375, 0.625, 0.5, 0.625, 0.5, 0.6875, 0.4375, 0.6875, 0.4375, 0.6875, 0.5, 0.6875, 0.5, 0.75, 0.4375, 0.75, 0.4375, 0.75, 0.5, 0.75, 0.5, 0.8125, 0.4375, 0.8125, 0.4375, 0.8125, 0.5, 0.8125, 0.5, 0.875, 0.4375, 0.875, 0.4375, 0.875, 0.5, 0.875, 0.5, 0.9375, 0.4375, 0.9375, 0.5, 0.0, 0.5625, 0.0, 0.5625, 0.0625, 0.5, 0.0625, 0.5, 0.0625, 0.5625, 0.0625, 0.5625, 0.125, 0.5, 0.125, 0.5, 0.125, 0.5625, 0.125, 0.5625, 0.1875, 0.5, 0.1875, 0.5, 0.1875, 0.5625, 0.1875, 0.5625, 0.25, 0.5, 0.25, 0.5, 0.25, 0.5625, 0.25, 0.5625, 0.3125, 0.5, 0.3125, 0.5, 0.3125, 0.5625, 0.3125, 0.5625, 0.375, 0.5, 0.375, 0.5, 0.375, 0.5625, 0.375, 0.5625, 0.4375, 0.5, 0.4375, 0.5, 0.4375, 0.5625, 0.4375, 0.5625, 0.5, 0.5, 0.5, 0.5, 0.5, 0.5625, 0.5, 0.5625, 0.5625, 0.5, 0.5625, 0.5, 0.5625, 0.5625, 0.5625, 0.5625, 0.625, 0.5, 0.625, 0.5, 0.625, 0.5625, 0.625, 0.5625, 0.6875, 0.5, 0.6875, 0.5, 0.6875, 0.5625, 0.6875, 0.5625, 0.75, 0.5, 0.75, 0.5, 0.75, 0.5625, 0.75, 0.5625, 0.8125, 0.5, 0.8125, 0.5, 0.8125, 0.5625, 0.8125, 0.5625, 0.875, 0.5, 0.875, 0.5, 0.875, 0.5625, 0.875, 0.5625, 0.9375, 0.5, 0.9375, 0.5625, 0.0, 0.625, 0.0, 0.625, 0.0625, 0.5625, 0.0625, 0.5625, 0.0625, 0.625, 0.0625, 0.625, 0.125, 0.5625, 0.125, 0.5625, 0.125, 0.625, 0.125, 0.625, 0.1875, 0.5625, 0.1875, 0.5625, 0.1875, 0.625, 0.1875, 0.625, 0.25, 0.5625, 0.25, 0.5625, 0.25, 0.625, 0.25, 0.625, 0.3125, 0.5625, 0.3125, 0.5625, 0.3125, 0.625, 0.3125, 0.625, 0.375, 0.5625, 0.375, 0.5625, 0.375, 0.625, 0.375, 0.625, 0.4375, 0.5625, 0.4375, 0.5625, 0.4375, 0.625, 0.4375, 0.625, 0.5, 0.5625, 0.5, 0.5625, 0.5, 0.625, 0.5, 0.625, 0.5625, 0.5625, 0.5625, 0.5625, 0.5625, 0.625, 0.5625, 0.625, 0.625, 0.5625, 0.625, 0.5625, 0.625, 0.625, 0.625, 0.625, 0.6875, 0.5625, 0.6875, 0.5625, 0.6875, 0.625, 0.6875, 0.625, 0.75, 0.5625, 0.75, 0.5625, 0.75, 0.625, 0.75, 0.625, 0.8125, 0.5625, 0.8125, 0.5625, 0.8125, 0.625, 0.8125, 0.625, 0.875, 0.5625, 0.875, 0.5625, 0.875, 0.625, 0.875, 0.625, 0.9375, 0.5625, 0.9375, 0.625, 0.0, 0.6875, 0.0, 0.6875, 0.0625, 0.625, 0.0625, 0.625, 0.0625, 0.6875, 0.0625, 0.6875, 0.125, 0.625, 0.125, 0.625, 0.125, 0.6875, 0.125, 0.6875, 0.1875, 0.625, 0.1875, 0.625, 0.1875, 0.6875, 0.1875, 0.6875, 0.25, 0.625, 0.25, 0.625, 0.25, 0.6875, 0.25, 0.6875, 0.3125, 0.625, 0.3125, 0.625, 0.3125, 0.6875, 0.3125, 0.6875, 0.375, 0.625, 0.375, 0.625, 0.375, 0.6875, 0.375, 0.6875, 0.4375, 0.625, 0.4375, 0.625, 0.4375, 0.6875, 0.4375, 0.6875, 0.5, 0.625, 0.5, 0.625, 0.5, 0.6875, 0.5, 0.6875, 0.5625, 0.625, 0.5625, 0.625, 0.5625, 0.6875, 0.5625, 0.6875, 0.625, 0.625, 0.625, 0.625, 0.625, 0.6875, 0.625, 0.6875, 0.6875, 0.625, 0.6875, 0.625, 0.6875, 0.6875, 0.6875, 0.6875, 0.75, 0.625, 0.75, 0.625, 0.75, 0.6875, 0.75, 0.6875, 0.8125, 0.625, 0.8125, 0.625, 0.8125, 0.6875, 0.8125, 0.6875, 0.875, 0.625, 0.875, 0.625, 0.875, 0.6875, 0.875, 0.6875, 0.9375, 0.625, 0.9375, 0.6875, 0.0, 0.75, 0.0, 0.75, 0.0625, 0.6875, 0.0625, 0.6875, 0.0625, 0.75, 0.0625, 0.75, 0.125, 0.6875, 0.125, 0.6875, 0.125, 0.75, 0.125, 0.75, 0.1875, 0.6875, 0.1875, 0.6875, 0.1875, 0.75, 0.1875, 0.75, 0.25, 0.6875, 0.25, 0.6875, 0.25, 0.75, 0.25, 0.75, 0.3125, 0.6875, 0.3125, 0.6875, 0.3125, 0.75, 0.3125, 0.75, 0.375, 0.6875, 0.375, 0.6875, 0.375, 0.75, 0.375, 0.75, 0.4375, 0.6875, 0.4375, 0.6875, 0.4375, 0.75, 0.4375, 0.75, 0.5, 0.6875, 0.5, 0.6875, 0.5, 0.75, 0.5, 0.75, 0.5625, 0.6875, 0.5625, 0.6875, 0.5625, 0.75, 0.5625, 0.75, 0.625, 0.6875, 0.625, 0.6875, 0.625, 0.75, 0.625, 0.75, 0.6875, 0.6875, 0.6875, 0.6875, 0.6875, 0.75, 0.6875, 0.75, 0.75, 0.6875, 0.75, 0.6875, 0.75, 0.75, 0.75, 0.75, 0.8125, 0.6875, 0.8125, 0.6875, 0.8125, 0.75, 0.8125, 0.75, 0.875, 0.6875, 0.875, 0.6875, 0.875, 0.75, 0.875, 0.75, 0.9375, 0.6875, 0.9375, 0.75, 0.0, 0.8125, 0.0, 0.8125, 0.0625, 0.75, 0.0625, 0.75, 0.0625, 0.8125, 0.0625, 0.8125, 0.125, 0.75, 0.125, 0.75, 0.125, 0.8125, 0.125, 0.8125, 0.1875, 0.75, 0.1875, 0.75, 0.1875, 0.8125, 0.1875, 0.8125, 0.25, 0.75, 0.25, 0.75, 0.25, 0.8125, 0.25, 0.8125, 0.3125, 0.75, 0.3125, 0.75, 0.3125, 0.8125, 0.3125, 0.8125, 0.375, 0.75, 0.375, 0.75, 0.375, 0.8125, 0.375, 0.8125, 0.4375, 0.75, 0.4375, 0.75, 0.4375, 0.8125, 0.4375, 0.8125, 0.5, 0.75, 0.5, 0.75, 0.5, 0.8125, 0.5, 0.8125, 0.5625, 0.75, 0.5625, 0.75, 0.5625, 0.8125, 0.5625, 0.8125, 0.625, 0.75, 0.625, 0.75, 0.625, 0.8125, 0.625, 0.8125, 0.6875, 0.75, 0.6875, 0.75, 0.6875, 0.8125, 0.6875, 0.8125, 0.75, 0.75, 0.75, 0.75, 0.75, 0.8125, 0.75, 0.8125, 0.8125, 0.75, 0.8125, 0.75, 0.8125, 0.8125, 0.8125, 0.8125, 0.875, 0.75, 0.875, 0.75, 0.875, 0.8125, 0.875, 0.8125, 0.9375, 0.75, 0.9375, 0.8125, 0.0, 0.875, 0.0, 0.875, 0.0625, 0.8125, 0.0625, 0.8125, 0.0625, 0.875, 0.0625, 0.875, 0.125, 0.8125, 0.125, 0.8125, 0.125, 0.875, 0.125, 0.875, 0.1875, 0.8125, 0.1875, 0.8125, 0.1875, 0.875, 0.1875, 0.875, 0.25, 0.8125, 0.25, 0.8125, 0.25, 0.875, 0.25, 0.875, 0.3125, 0.8125, 0.3125, 0.8125, 0.3125, 0.875, 0.3125, 0.875, 0.375, 0.8125, 0.375, 0.8125, 0.375, 0.875, 0.375, 0.875, 0.4375, 0.8125, 0.4375, 0.8125, 0.4375, 0.875, 0.4375, 0.875, 0.5, 0.8125, 0.5, 0.8125, 0.5, 0.875, 0.5, 0.875, 0.5625, 0.8125, 0.5625, 0.8125, 0.5625, 0.875, 0.5625, 0.875, 0.625, 0.8125, 0.625, 0.8125, 0.625, 0.875, 0.625, 0.875, 0.6875, 0.8125, 0.6875, 0.8125, 0.6875, 0.875, 0.6875, 0.875, 0.75, 0.8125, 0.75, 0.8125, 0.75, 0.875, 0.75, 0.875, 0.8125, 0.8125, 0.8125, 0.8125, 0.8125, 0.875, 0.8125, 0.875, 0.875, 0.8125, 0.875, 0.8125, 0.875, 0.875, 0.875, 0.875, 0.9375, 0.8125, 0.9375, 0.875, 0.0, 0.9375, 0.0, 0.9375, 0.0625, 0.875, 0.0625, 0.875, 0.0625, 0.9375, 0.0625, 0.9375, 0.125, 0.875, 0.125, 0.875, 0.125, 0.9375, 0.125, 0.9375, 0.1875, 0.875, 0.1875, 0.875, 0.1875, 0.9375, 0.1875, 0.9375, 0.25, 0.875, 0.25, 0.875, 0.25, 0.9375, 0.25, 0.9375, 0.3125, 0.875, 0.3125, 0.875, 0.3125, 0.9375, 0.3125, 0.9375, 0.375, 0.875, 0.375, 0.875, 0.375, 0.9375, 0.375, 0.9375, 0.4375, 0.875, 0.4375, 0.875, 0.4375, 0.9375, 0.4375, 0.9375, 0.5, 0.875, 0.5, 0.875, 0.5, 0.9375, 0.5, 0.9375, 0.5625, 0.875, 0.5625, 0.875, 0.5625, 0.9375, 0.5625, 0.9375, 0.625, 0.875, 0.625, 0.875, 0.625, 0.9375, 0.625, 0.9375, 0.6875, 0.875, 0.6875, 0.875, 0.6875, 0.9375, 0.6875, 0.9375, 0.75, 0.875, 0.75, 0.875, 0.75, 0.9375, 0.75, 0.9375, 0.8125, 0.875, 0.8125, 0.875, 0.8125, 0.9375, 0.8125, 0.9375, 0.875, 0.875, 0.875, 0.875, 0.875, 0.9375, 0.875, 0.9375, 0.9375, 0.875, 0.9375, 0.9375, 0.0, 1.0, 0.0, 1.0, 0.0625, 0.9375, 0.0625, 0.9375, 0.0625, 1.0, 0.0625, 1.0, 0.125, 0.9375, 0.125, 0.9375, 0.125, 1.0, 0.125, 1.0, 0.1875, 0.9375, 0.1875, 0.9375, 0.1875, 1.0, 0.1875, 1.0, 0.25, 0.9375, 0.25, 0.9375, 0.25, 1.0, 0.25, 1.0, 0.3125, 0.9375, 0.3125, 0.9375, 0.3125, 1.0, 0.3125, 1.0, 0.375, 0.9375, 0.375, 0.9375, 0.375, 1.0, 0.375, 1.0, 0.4375, 0.9375, 0.4375, 0.9375, 0.4375, 1.0, 0.4375, 1.0, 0.5, 0.9375, 0.5, 0.9375, 0.5, 1.0, 0.5, 1.0, 0.5625, 0.9375, 0.5625, 0.9375, 0.5625, 1.0, 0.5625, 1.0, 0.625, 0.9375, 0.625, 0.9375, 0.625, 1.0, 0.625, 1.0, 0.6875, 0.9375, 0.6875, 0.9375, 0.6875, 1.0, 0.6875, 1.0, 0.75, 0.9375, 0.75, 0.9375, 0.75, 1.0, 0.75, 1.0, 0.8125, 0.9375, 0.8125, 0.9375, 0.8125, 1.0, 0.8125, 1.0, 0.875, 0.9375, 0.875, 0.9375, 0.875, 1.0, 0.875, 1.0, 0.9375, 0.9375, 0.9375])
me_plane.materials.append(mat_chess)
me_plane.use_remesh_fix_poles = True
me_plane.use_remesh_preserve_attributes = False
me_plane.update()
me_cube_005 = bpy.data.meshes.new('Cube.005')
me_cube_005.from_pydata([(-2.901, -2.908, -0.787), (-4.372, -4.38, 1.052), (-2.901, 2.881, -0.787), (-4.372, 4.352, 1.052), (2.888, -2.908, -0.787), (4.359, -4.38, 1.052), (2.888, 2.881, -0.787), (4.359, 4.352, 1.052), (-4.337, -4.344, 0.9277), (-4.337, 4.317, 0.9277), (4.324, 4.317, 0.9277), (4.324, -4.344, 0.9277), (-4.162, 4.141, 0.1314), (4.149, 4.141, 0.1314), (4.149, -4.169, 0.1314), (-4.162, -4.169, 0.1314)], [], [(8, 1, 3, 9), (9, 3, 7, 10), (10, 7, 5, 11), (11, 5, 1, 8), (2, 6, 4, 0), (7, 3, 1, 5), (14, 11, 8, 15), (13, 10, 11, 14), (12, 9, 10, 13), (15, 8, 9, 12), (0, 15, 12, 2), (2, 12, 13, 6), (6, 13, 14, 4), (4, 14, 15, 0)])
me_cube_005.polygons.foreach_set('use_smooth', [True] * 14)
_uv = me_cube_005.uv_layers.new(name='UVMap')
_uv.uv.foreach_set('vector', [0.615, 0.0, 0.625, 0.0, 0.625, 0.25, 0.615, 0.25, 0.615, 0.25, 0.625, 0.25, 0.625, 0.5, 0.615, 0.5, 0.615, 0.5, 0.625, 0.5, 0.625, 0.75, 0.615, 0.75, 0.615, 0.75, 0.625, 0.75, 0.625, 1.0, 0.615, 1.0, 0.125, 0.5, 0.375, 0.5, 0.375, 0.75, 0.125, 0.75, 0.625, 0.5, 0.875, 0.5, 0.875, 0.75, 0.625, 0.75, 0.4698, 0.75, 0.615, 0.75, 0.615, 1.0, 0.4698, 1.0, 0.4698, 0.5, 0.615, 0.5, 0.615, 0.75, 0.4698, 0.75, 0.4698, 0.25, 0.615, 0.25, 0.615, 0.5, 0.4698, 0.5, 0.4698, 0.0, 0.615, 0.0, 0.615, 0.25, 0.4698, 0.25, 0.375, 0.0, 0.4698, 0.0, 0.4698, 0.25, 0.375, 0.25, 0.375, 0.25, 0.4698, 0.25, 0.4698, 0.5, 0.375, 0.5, 0.375, 0.5, 0.4698, 0.5, 0.4698, 0.75, 0.375, 0.75, 0.375, 0.75, 0.4698, 0.75, 0.4698, 1.0, 0.375, 1.0])
me_cube_005.materials.append(mat_bunmaterial)
me_cube_005.use_remesh_fix_poles = True
me_cube_005.use_remesh_preserve_attributes = False
me_cube_005.update()

# ---- objects
ob_point = bpy.data.objects.new('Point', light_point_001)
ob_cube = bpy.data.objects.new('Cube', me_cube_002)
ob_cube_001 = bpy.data.objects.new('Cube.001', me_cube_004)
ob_plane = bpy.data.objects.new('Plane', me_plane)
ob_cube_002 = bpy.data.objects.new('Cube.002', me_cube_005)
ob_point_001 = bpy.data.objects.new('Point.001', light_point)

# ---- transforms, parenting, visibility, modifiers, constraints
ob_point.location = (17.31, 12.56, 16.4)
ob_cube.location = (0.0, 0.0, 0.0)
_m = ob_cube.modifiers.new('Subdivision', 'SUBSURF')
_m.levels = 4
ob_cube_001.location = (0.0, 0.0, 1.024)
ob_cube_001.scale = (1.023, 1.023, 1.023)
_m = ob_cube_001.modifiers.new('Subdivision', 'SUBSURF')
_m.levels = 4
ob_plane.location = (0.0, 0.0, 1.93)
_m = ob_plane.modifiers.new('Solidify', 'SOLIDIFY')
_m.thickness = 0.06
_m = ob_plane.modifiers.new('Auto Smooth', 'NODES')
_m.node_group = ng_auto_smooth
_gi = [s.identifier for s in ng_auto_smooth.interface.items_tree if s.item_type == 'SOCKET' and s.in_out == 'INPUT']
_m[_gi[1]] = 0.5236  # Angle
ob_cube_002.location = (0.0, 0.0, 2.907)
ob_cube_002.rotation_euler = (-3.142, -0.0, 0.0)
_m = ob_cube_002.modifiers.new('Subdivision', 'SUBSURF')
_m.levels = 4
ob_point_001.location = (-15.85, -9.729, 17.51)

# ---- collection membership
col_collection.objects.link(ob_point)
col_collection.objects.link(ob_cube)
col_collection.objects.link(ob_cube_001)
col_collection.objects.link(ob_plane)
col_collection.objects.link(ob_cube_002)
col_collection.objects.link(ob_point_001)

# ---- scene / render settings (as saved in the file)
scene.frame_start = 1; scene.frame_end = 250; scene.frame_set(153)
scene.render.engine = 'BLENDER_EEVEE_NEXT'
scene.cycles.sampling_pattern = 'TABULATED_SOBOL'
scene.cycles.use_light_tree = False
scene.view_settings.view_transform = 'Filmic'
bpy.context.view_layer.update()

# ---- added for rendering (the .blend has no active camera): camera
cam_auto = bpy.data.cameras.new('AutoCamera')
cam_auto.lens = 50.0
cam_auto.sensor_width = 36.0
cam_auto.clip_end = 1000.0
ob_auto_camera = bpy.data.objects.new('AutoCamera', cam_auto)
scene.collection.objects.link(ob_auto_camera)
ob_auto_camera.location = (12.5032, -15.0257, 11.8235)
ob_auto_camera.rotation_euler = (1.09748, -7.21219e-08, 0.694738)
scene.camera = ob_auto_camera
bpy.context.view_layer.update()
